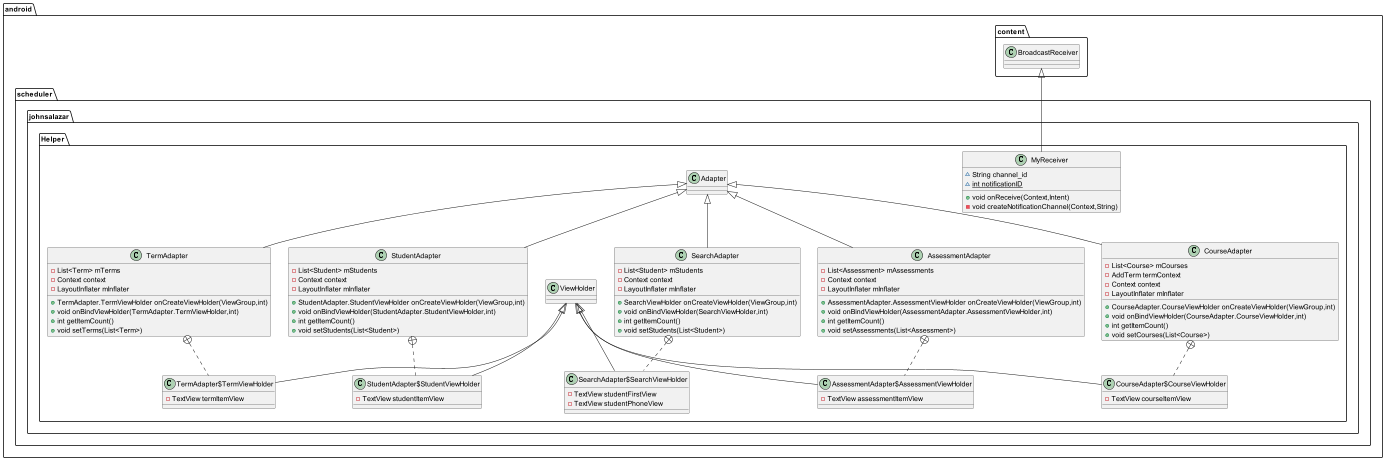

The diagram above was rendered by PlantUML. Its source (embedded in the PNG):
@startuml
class android.scheduler.johnsalazar.Helper.SearchAdapter {
- List<Student> mStudents
- Context context
- LayoutInflater mInflater
+ SearchViewHolder onCreateViewHolder(ViewGroup,int)
+ void onBindViewHolder(SearchViewHolder,int)
+ int getItemCount()
+ void setStudents(List<Student>)
}


class android.scheduler.johnsalazar.Helper.SearchAdapter$SearchViewHolder {
- TextView studentFirstView
- TextView studentPhoneView
}

class android.scheduler.johnsalazar.Helper.AssessmentAdapter {
- List<Assessment> mAssessments
- Context context
- LayoutInflater mInflater
+ AssessmentAdapter.AssessmentViewHolder onCreateViewHolder(ViewGroup,int)
+ void onBindViewHolder(AssessmentAdapter.AssessmentViewHolder,int)
+ int getItemCount()
+ void setAssessments(List<Assessment>)
}


class android.scheduler.johnsalazar.Helper.AssessmentAdapter$AssessmentViewHolder {
- TextView assessmentItemView
}

class android.scheduler.johnsalazar.Helper.MyReceiver {
~ String channel_id
~ {static} int notificationID
+ void onReceive(Context,Intent)
- void createNotificationChannel(Context,String)
}


class android.scheduler.johnsalazar.Helper.CourseAdapter {
- List<Course> mCourses
- AddTerm termContext
- Context context
- LayoutInflater mInflater
+ CourseAdapter.CourseViewHolder onCreateViewHolder(ViewGroup,int)
+ void onBindViewHolder(CourseAdapter.CourseViewHolder,int)
+ int getItemCount()
+ void setCourses(List<Course>)
}


class android.scheduler.johnsalazar.Helper.CourseAdapter$CourseViewHolder {
- TextView courseItemView
}

class android.scheduler.johnsalazar.Helper.TermAdapter {
- List<Term> mTerms
- Context context
- LayoutInflater mInflater
+ TermAdapter.TermViewHolder onCreateViewHolder(ViewGroup,int)
+ void onBindViewHolder(TermAdapter.TermViewHolder,int)
+ int getItemCount()
+ void setTerms(List<Term>)
}


class android.scheduler.johnsalazar.Helper.TermAdapter$TermViewHolder {
- TextView termItemView
}

class android.scheduler.johnsalazar.Helper.StudentAdapter {
- List<Student> mStudents
- Context context
- LayoutInflater mInflater
+ StudentAdapter.StudentViewHolder onCreateViewHolder(ViewGroup,int)
+ void onBindViewHolder(StudentAdapter.StudentViewHolder,int)
+ int getItemCount()
+ void setStudents(List<Student>)
}


class android.scheduler.johnsalazar.Helper.StudentAdapter$StudentViewHolder {
- TextView studentItemView
}



android.scheduler.johnsalazar.Helper.Adapter <|-- android.scheduler.johnsalazar.Helper.SearchAdapter
android.scheduler.johnsalazar.Helper.SearchAdapter +.. android.scheduler.johnsalazar.Helper.SearchAdapter$SearchViewHolder
android.scheduler.johnsalazar.Helper.ViewHolder <|-- android.scheduler.johnsalazar.Helper.SearchAdapter$SearchViewHolder
android.scheduler.johnsalazar.Helper.Adapter <|-- android.scheduler.johnsalazar.Helper.AssessmentAdapter
android.scheduler.johnsalazar.Helper.AssessmentAdapter +.. android.scheduler.johnsalazar.Helper.AssessmentAdapter$AssessmentViewHolder
android.scheduler.johnsalazar.Helper.ViewHolder <|-- android.scheduler.johnsalazar.Helper.AssessmentAdapter$AssessmentViewHolder
android.content.BroadcastReceiver <|-- android.scheduler.johnsalazar.Helper.MyReceiver
android.scheduler.johnsalazar.Helper.Adapter <|-- android.scheduler.johnsalazar.Helper.CourseAdapter
android.scheduler.johnsalazar.Helper.CourseAdapter +.. android.scheduler.johnsalazar.Helper.CourseAdapter$CourseViewHolder
android.scheduler.johnsalazar.Helper.ViewHolder <|-- android.scheduler.johnsalazar.Helper.CourseAdapter$CourseViewHolder
android.scheduler.johnsalazar.Helper.Adapter <|-- android.scheduler.johnsalazar.Helper.TermAdapter
android.scheduler.johnsalazar.Helper.TermAdapter +.. android.scheduler.johnsalazar.Helper.TermAdapter$TermViewHolder
android.scheduler.johnsalazar.Helper.ViewHolder <|-- android.scheduler.johnsalazar.Helper.TermAdapter$TermViewHolder
android.scheduler.johnsalazar.Helper.Adapter <|-- android.scheduler.johnsalazar.Helper.StudentAdapter
android.scheduler.johnsalazar.Helper.StudentAdapter +.. android.scheduler.johnsalazar.Helper.StudentAdapter$StudentViewHolder
android.scheduler.johnsalazar.Helper.ViewHolder <|-- android.scheduler.johnsalazar.Helper.StudentAdapter$StudentViewHolder
@enduml